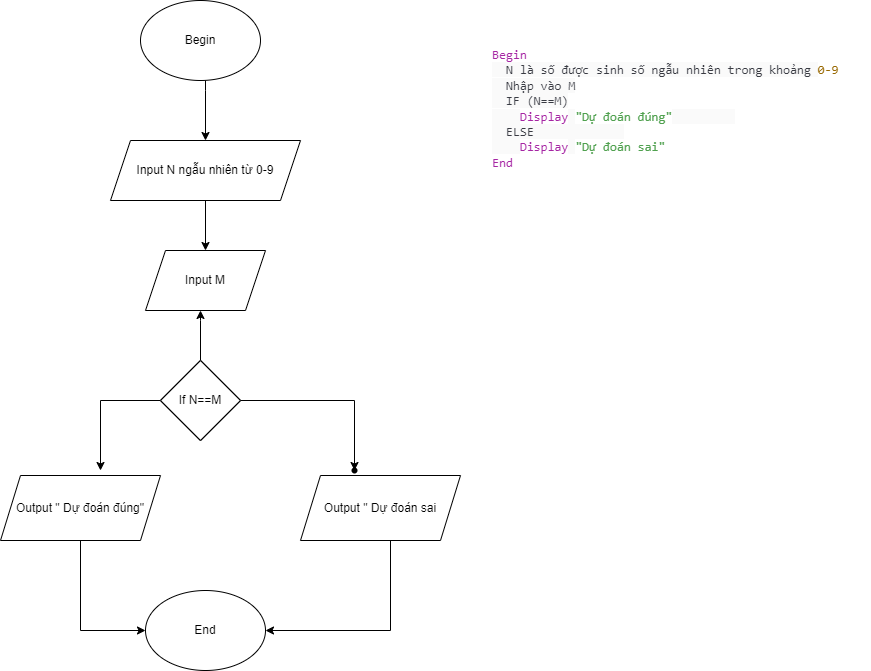

The diagram above was exported from draw.io. Its source (the exported page's mxGraphModel, read from the mxfile embedded in the PNG):
<mxGraphModel dx="1024" dy="604" grid="1" gridSize="10" guides="1" tooltips="1" connect="1" arrows="1" fold="1" page="1" pageScale="1" pageWidth="827" pageHeight="1169" math="0" shadow="0">
  <root>
    <mxCell id="WIyWlLk6GJQsqaUBKTNV-0" />
    <mxCell id="WIyWlLk6GJQsqaUBKTNV-1" parent="WIyWlLk6GJQsqaUBKTNV-0" />
    <mxCell id="N2cz-QbtJPJrv4-TsZ_2-13" value="" style="edgeStyle=orthogonalEdgeStyle;rounded=0;orthogonalLoop=1;jettySize=auto;html=1;" edge="1" parent="WIyWlLk6GJQsqaUBKTNV-1" source="N2cz-QbtJPJrv4-TsZ_2-1" target="N2cz-QbtJPJrv4-TsZ_2-3">
      <mxGeometry relative="1" as="geometry">
        <Array as="points">
          <mxPoint x="265" y="140" />
          <mxPoint x="265" y="140" />
        </Array>
      </mxGeometry>
    </mxCell>
    <mxCell id="N2cz-QbtJPJrv4-TsZ_2-1" value="Begin" style="ellipse;whiteSpace=wrap;html=1;" vertex="1" parent="WIyWlLk6GJQsqaUBKTNV-1">
      <mxGeometry x="200" y="50" width="120" height="80" as="geometry" />
    </mxCell>
    <mxCell id="N2cz-QbtJPJrv4-TsZ_2-2" value="&lt;span style=&quot;box-sizing: border-box; color: rgb(166, 38, 164); font-family: SFMono-Regular, Menlo, Monaco, Consolas, &amp;quot;Liberation Mono&amp;quot;, &amp;quot;Courier New&amp;quot;, monospace; font-size: 12.6px; font-style: normal; font-variant-ligatures: normal; font-variant-caps: normal; font-weight: 400; letter-spacing: normal; orphans: 2; text-align: left; text-indent: 0px; text-transform: none; widows: 2; word-spacing: 0px; -webkit-text-stroke-width: 0px; text-decoration-thickness: initial; text-decoration-style: initial; text-decoration-color: initial;&quot; class=&quot;hljs-keyword&quot;&gt;Begin&lt;/span&gt;&lt;br style=&quot;box-sizing: border-box; color: rgb(56, 58, 66); font-family: SFMono-Regular, Menlo, Monaco, Consolas, &amp;quot;Liberation Mono&amp;quot;, &amp;quot;Courier New&amp;quot;, monospace; font-size: 12.6px; font-style: normal; font-variant-ligatures: normal; font-variant-caps: normal; font-weight: 400; letter-spacing: normal; orphans: 2; text-align: left; text-indent: 0px; text-transform: none; widows: 2; word-spacing: 0px; -webkit-text-stroke-width: 0px; text-decoration-thickness: initial; text-decoration-style: initial; text-decoration-color: initial;&quot;&gt;&lt;span style=&quot;color: rgb(56, 58, 66); font-family: SFMono-Regular, Menlo, Monaco, Consolas, &amp;quot;Liberation Mono&amp;quot;, &amp;quot;Courier New&amp;quot;, monospace; font-size: 12.6px; font-style: normal; font-variant-ligatures: normal; font-variant-caps: normal; font-weight: 400; letter-spacing: normal; orphans: 2; text-align: left; text-indent: 0px; text-transform: none; widows: 2; word-spacing: 0px; -webkit-text-stroke-width: 0px; background-color: rgb(250, 250, 250); text-decoration-thickness: initial; text-decoration-style: initial; text-decoration-color: initial; float: none; display: inline !important;&quot;&gt;&amp;nbsp; N là số được sinh số ngẫu nhiên trong khoảng &lt;/span&gt;&lt;span style=&quot;box-sizing: border-box; color: rgb(152, 104, 1); font-family: SFMono-Regular, Menlo, Monaco, Consolas, &amp;quot;Liberation Mono&amp;quot;, &amp;quot;Courier New&amp;quot;, monospace; font-size: 12.6px; font-style: normal; font-variant-ligatures: normal; font-variant-caps: normal; font-weight: 400; letter-spacing: normal; orphans: 2; text-align: left; text-indent: 0px; text-transform: none; widows: 2; word-spacing: 0px; -webkit-text-stroke-width: 0px; text-decoration-thickness: initial; text-decoration-style: initial; text-decoration-color: initial;&quot; class=&quot;hljs-number&quot;&gt;0&lt;/span&gt;&lt;span style=&quot;box-sizing: border-box; color: rgb(152, 104, 1); font-family: SFMono-Regular, Menlo, Monaco, Consolas, &amp;quot;Liberation Mono&amp;quot;, &amp;quot;Courier New&amp;quot;, monospace; font-size: 12.6px; font-style: normal; font-variant-ligatures: normal; font-variant-caps: normal; font-weight: 400; letter-spacing: normal; orphans: 2; text-align: left; text-indent: 0px; text-transform: none; widows: 2; word-spacing: 0px; -webkit-text-stroke-width: 0px; text-decoration-thickness: initial; text-decoration-style: initial; text-decoration-color: initial;&quot; class=&quot;hljs-number&quot;&gt;-9&lt;/span&gt;&lt;br style=&quot;box-sizing: border-box; color: rgb(56, 58, 66); font-family: SFMono-Regular, Menlo, Monaco, Consolas, &amp;quot;Liberation Mono&amp;quot;, &amp;quot;Courier New&amp;quot;, monospace; font-size: 12.6px; font-style: normal; font-variant-ligatures: normal; font-variant-caps: normal; font-weight: 400; letter-spacing: normal; orphans: 2; text-align: left; text-indent: 0px; text-transform: none; widows: 2; word-spacing: 0px; -webkit-text-stroke-width: 0px; text-decoration-thickness: initial; text-decoration-style: initial; text-decoration-color: initial;&quot;&gt;&lt;span style=&quot;color: rgb(56, 58, 66); font-family: SFMono-Regular, Menlo, Monaco, Consolas, &amp;quot;Liberation Mono&amp;quot;, &amp;quot;Courier New&amp;quot;, monospace; font-size: 12.6px; font-style: normal; font-variant-ligatures: normal; font-variant-caps: normal; font-weight: 400; letter-spacing: normal; orphans: 2; text-align: left; text-indent: 0px; text-transform: none; widows: 2; word-spacing: 0px; -webkit-text-stroke-width: 0px; background-color: rgb(250, 250, 250); text-decoration-thickness: initial; text-decoration-style: initial; text-decoration-color: initial; float: none; display: inline !important;&quot;&gt;&amp;nbsp; Nhập vào M&lt;/span&gt;&lt;br style=&quot;box-sizing: border-box; color: rgb(56, 58, 66); font-family: SFMono-Regular, Menlo, Monaco, Consolas, &amp;quot;Liberation Mono&amp;quot;, &amp;quot;Courier New&amp;quot;, monospace; font-size: 12.6px; font-style: normal; font-variant-ligatures: normal; font-variant-caps: normal; font-weight: 400; letter-spacing: normal; orphans: 2; text-align: left; text-indent: 0px; text-transform: none; widows: 2; word-spacing: 0px; -webkit-text-stroke-width: 0px; text-decoration-thickness: initial; text-decoration-style: initial; text-decoration-color: initial;&quot;&gt;&lt;span style=&quot;color: rgb(56, 58, 66); font-family: SFMono-Regular, Menlo, Monaco, Consolas, &amp;quot;Liberation Mono&amp;quot;, &amp;quot;Courier New&amp;quot;, monospace; font-size: 12.6px; font-style: normal; font-variant-ligatures: normal; font-variant-caps: normal; font-weight: 400; letter-spacing: normal; orphans: 2; text-align: left; text-indent: 0px; text-transform: none; widows: 2; word-spacing: 0px; -webkit-text-stroke-width: 0px; background-color: rgb(250, 250, 250); text-decoration-thickness: initial; text-decoration-style: initial; text-decoration-color: initial; float: none; display: inline !important;&quot;&gt;&amp;nbsp; IF (N==M)&lt;/span&gt;&lt;br style=&quot;box-sizing: border-box; color: rgb(56, 58, 66); font-family: SFMono-Regular, Menlo, Monaco, Consolas, &amp;quot;Liberation Mono&amp;quot;, &amp;quot;Courier New&amp;quot;, monospace; font-size: 12.6px; font-style: normal; font-variant-ligatures: normal; font-variant-caps: normal; font-weight: 400; letter-spacing: normal; orphans: 2; text-align: left; text-indent: 0px; text-transform: none; widows: 2; word-spacing: 0px; -webkit-text-stroke-width: 0px; text-decoration-thickness: initial; text-decoration-style: initial; text-decoration-color: initial;&quot;&gt;&lt;span style=&quot;color: rgb(56, 58, 66); font-family: SFMono-Regular, Menlo, Monaco, Consolas, &amp;quot;Liberation Mono&amp;quot;, &amp;quot;Courier New&amp;quot;, monospace; font-size: 12.6px; font-style: normal; font-variant-ligatures: normal; font-variant-caps: normal; font-weight: 400; letter-spacing: normal; orphans: 2; text-align: left; text-indent: 0px; text-transform: none; widows: 2; word-spacing: 0px; -webkit-text-stroke-width: 0px; background-color: rgb(250, 250, 250); text-decoration-thickness: initial; text-decoration-style: initial; text-decoration-color: initial; float: none; display: inline !important;&quot;&gt;&amp;nbsp;&amp;nbsp;&amp;nbsp; &lt;/span&gt;&lt;span style=&quot;box-sizing: border-box; color: rgb(166, 38, 164); font-family: SFMono-Regular, Menlo, Monaco, Consolas, &amp;quot;Liberation Mono&amp;quot;, &amp;quot;Courier New&amp;quot;, monospace; font-size: 12.6px; font-style: normal; font-variant-ligatures: normal; font-variant-caps: normal; font-weight: 400; letter-spacing: normal; orphans: 2; text-align: left; text-indent: 0px; text-transform: none; widows: 2; word-spacing: 0px; -webkit-text-stroke-width: 0px; text-decoration-thickness: initial; text-decoration-style: initial; text-decoration-color: initial;&quot; class=&quot;hljs-keyword&quot;&gt;Display&lt;/span&gt;&lt;span style=&quot;color: rgb(56, 58, 66); font-family: SFMono-Regular, Menlo, Monaco, Consolas, &amp;quot;Liberation Mono&amp;quot;, &amp;quot;Courier New&amp;quot;, monospace; font-size: 12.6px; font-style: normal; font-variant-ligatures: normal; font-variant-caps: normal; font-weight: 400; letter-spacing: normal; orphans: 2; text-align: left; text-indent: 0px; text-transform: none; widows: 2; word-spacing: 0px; -webkit-text-stroke-width: 0px; background-color: rgb(250, 250, 250); text-decoration-thickness: initial; text-decoration-style: initial; text-decoration-color: initial; float: none; display: inline !important;&quot;&gt; &lt;/span&gt;&lt;span style=&quot;box-sizing: border-box; color: rgb(80, 161, 79); font-family: SFMono-Regular, Menlo, Monaco, Consolas, &amp;quot;Liberation Mono&amp;quot;, &amp;quot;Courier New&amp;quot;, monospace; font-size: 12.6px; font-style: normal; font-variant-ligatures: normal; font-variant-caps: normal; font-weight: 400; letter-spacing: normal; orphans: 2; text-align: left; text-indent: 0px; text-transform: none; widows: 2; word-spacing: 0px; -webkit-text-stroke-width: 0px; text-decoration-thickness: initial; text-decoration-style: initial; text-decoration-color: initial;&quot; class=&quot;hljs-string&quot;&gt;&quot;Dự đoán đúng&quot;&lt;/span&gt;&lt;span style=&quot;color: rgb(56, 58, 66); font-family: SFMono-Regular, Menlo, Monaco, Consolas, &amp;quot;Liberation Mono&amp;quot;, &amp;quot;Courier New&amp;quot;, monospace; font-size: 12.6px; font-style: normal; font-variant-ligatures: normal; font-variant-caps: normal; font-weight: 400; letter-spacing: normal; orphans: 2; text-align: left; text-indent: 0px; text-transform: none; widows: 2; word-spacing: 0px; -webkit-text-stroke-width: 0px; background-color: rgb(250, 250, 250); text-decoration-thickness: initial; text-decoration-style: initial; text-decoration-color: initial; float: none; display: inline !important;&quot;&gt;&amp;nbsp;&amp;nbsp;&amp;nbsp;&amp;nbsp;&amp;nbsp;&amp;nbsp;&amp;nbsp; &amp;nbsp;&lt;/span&gt;&lt;br style=&quot;box-sizing: border-box; color: rgb(56, 58, 66); font-family: SFMono-Regular, Menlo, Monaco, Consolas, &amp;quot;Liberation Mono&amp;quot;, &amp;quot;Courier New&amp;quot;, monospace; font-size: 12.6px; font-style: normal; font-variant-ligatures: normal; font-variant-caps: normal; font-weight: 400; letter-spacing: normal; orphans: 2; text-align: left; text-indent: 0px; text-transform: none; widows: 2; word-spacing: 0px; -webkit-text-stroke-width: 0px; text-decoration-thickness: initial; text-decoration-style: initial; text-decoration-color: initial;&quot;&gt;&lt;span style=&quot;color: rgb(56, 58, 66); font-family: SFMono-Regular, Menlo, Monaco, Consolas, &amp;quot;Liberation Mono&amp;quot;, &amp;quot;Courier New&amp;quot;, monospace; font-size: 12.6px; font-style: normal; font-variant-ligatures: normal; font-variant-caps: normal; font-weight: 400; letter-spacing: normal; orphans: 2; text-align: left; text-indent: 0px; text-transform: none; widows: 2; word-spacing: 0px; -webkit-text-stroke-width: 0px; background-color: rgb(250, 250, 250); text-decoration-thickness: initial; text-decoration-style: initial; text-decoration-color: initial; float: none; display: inline !important;&quot;&gt;&amp;nbsp; ELSE&amp;nbsp;&amp;nbsp;&amp;nbsp;&amp;nbsp;&amp;nbsp;&amp;nbsp;&amp;nbsp;&amp;nbsp;&amp;nbsp;&amp;nbsp;&amp;nbsp; &amp;nbsp;&lt;/span&gt;&lt;br style=&quot;box-sizing: border-box; color: rgb(56, 58, 66); font-family: SFMono-Regular, Menlo, Monaco, Consolas, &amp;quot;Liberation Mono&amp;quot;, &amp;quot;Courier New&amp;quot;, monospace; font-size: 12.6px; font-style: normal; font-variant-ligatures: normal; font-variant-caps: normal; font-weight: 400; letter-spacing: normal; orphans: 2; text-align: left; text-indent: 0px; text-transform: none; widows: 2; word-spacing: 0px; -webkit-text-stroke-width: 0px; text-decoration-thickness: initial; text-decoration-style: initial; text-decoration-color: initial;&quot;&gt;&lt;span style=&quot;color: rgb(56, 58, 66); font-family: SFMono-Regular, Menlo, Monaco, Consolas, &amp;quot;Liberation Mono&amp;quot;, &amp;quot;Courier New&amp;quot;, monospace; font-size: 12.6px; font-style: normal; font-variant-ligatures: normal; font-variant-caps: normal; font-weight: 400; letter-spacing: normal; orphans: 2; text-align: left; text-indent: 0px; text-transform: none; widows: 2; word-spacing: 0px; -webkit-text-stroke-width: 0px; background-color: rgb(250, 250, 250); text-decoration-thickness: initial; text-decoration-style: initial; text-decoration-color: initial; float: none; display: inline !important;&quot;&gt;&amp;nbsp;&amp;nbsp;&amp;nbsp; &lt;/span&gt;&lt;span style=&quot;box-sizing: border-box; color: rgb(166, 38, 164); font-family: SFMono-Regular, Menlo, Monaco, Consolas, &amp;quot;Liberation Mono&amp;quot;, &amp;quot;Courier New&amp;quot;, monospace; font-size: 12.6px; font-style: normal; font-variant-ligatures: normal; font-variant-caps: normal; font-weight: 400; letter-spacing: normal; orphans: 2; text-align: left; text-indent: 0px; text-transform: none; widows: 2; word-spacing: 0px; -webkit-text-stroke-width: 0px; text-decoration-thickness: initial; text-decoration-style: initial; text-decoration-color: initial;&quot; class=&quot;hljs-keyword&quot;&gt;Display&lt;/span&gt;&lt;span style=&quot;color: rgb(56, 58, 66); font-family: SFMono-Regular, Menlo, Monaco, Consolas, &amp;quot;Liberation Mono&amp;quot;, &amp;quot;Courier New&amp;quot;, monospace; font-size: 12.6px; font-style: normal; font-variant-ligatures: normal; font-variant-caps: normal; font-weight: 400; letter-spacing: normal; orphans: 2; text-align: left; text-indent: 0px; text-transform: none; widows: 2; word-spacing: 0px; -webkit-text-stroke-width: 0px; background-color: rgb(250, 250, 250); text-decoration-thickness: initial; text-decoration-style: initial; text-decoration-color: initial; float: none; display: inline !important;&quot;&gt; &lt;/span&gt;&lt;span style=&quot;box-sizing: border-box; color: rgb(80, 161, 79); font-family: SFMono-Regular, Menlo, Monaco, Consolas, &amp;quot;Liberation Mono&amp;quot;, &amp;quot;Courier New&amp;quot;, monospace; font-size: 12.6px; font-style: normal; font-variant-ligatures: normal; font-variant-caps: normal; font-weight: 400; letter-spacing: normal; orphans: 2; text-align: left; text-indent: 0px; text-transform: none; widows: 2; word-spacing: 0px; -webkit-text-stroke-width: 0px; text-decoration-thickness: initial; text-decoration-style: initial; text-decoration-color: initial;&quot; class=&quot;hljs-string&quot;&gt;&quot;Dự đoán sai&quot;&lt;/span&gt;&lt;span style=&quot;color: rgb(56, 58, 66); font-family: SFMono-Regular, Menlo, Monaco, Consolas, &amp;quot;Liberation Mono&amp;quot;, &amp;quot;Courier New&amp;quot;, monospace; font-size: 12.6px; font-style: normal; font-variant-ligatures: normal; font-variant-caps: normal; font-weight: 400; letter-spacing: normal; orphans: 2; text-align: left; text-indent: 0px; text-transform: none; widows: 2; word-spacing: 0px; -webkit-text-stroke-width: 0px; background-color: rgb(250, 250, 250); text-decoration-thickness: initial; text-decoration-style: initial; text-decoration-color: initial; float: none; display: inline !important;&quot;&gt; &lt;/span&gt;&lt;br style=&quot;box-sizing: border-box; color: rgb(56, 58, 66); font-family: SFMono-Regular, Menlo, Monaco, Consolas, &amp;quot;Liberation Mono&amp;quot;, &amp;quot;Courier New&amp;quot;, monospace; font-size: 12.6px; font-style: normal; font-variant-ligatures: normal; font-variant-caps: normal; font-weight: 400; letter-spacing: normal; orphans: 2; text-align: left; text-indent: 0px; text-transform: none; widows: 2; word-spacing: 0px; -webkit-text-stroke-width: 0px; text-decoration-thickness: initial; text-decoration-style: initial; text-decoration-color: initial;&quot;&gt;&lt;span style=&quot;box-sizing: border-box; color: rgb(166, 38, 164); font-family: SFMono-Regular, Menlo, Monaco, Consolas, &amp;quot;Liberation Mono&amp;quot;, &amp;quot;Courier New&amp;quot;, monospace; font-size: 12.6px; font-style: normal; font-variant-ligatures: normal; font-variant-caps: normal; font-weight: 400; letter-spacing: normal; orphans: 2; text-align: left; text-indent: 0px; text-transform: none; widows: 2; word-spacing: 0px; -webkit-text-stroke-width: 0px; text-decoration-thickness: initial; text-decoration-style: initial; text-decoration-color: initial;&quot; class=&quot;hljs-keyword&quot;&gt;End&lt;/span&gt;" style="text;whiteSpace=wrap;html=1;" vertex="1" parent="WIyWlLk6GJQsqaUBKTNV-1">
      <mxGeometry x="550" y="90" width="380" height="140" as="geometry" />
    </mxCell>
    <mxCell id="N2cz-QbtJPJrv4-TsZ_2-14" value="" style="edgeStyle=orthogonalEdgeStyle;rounded=0;orthogonalLoop=1;jettySize=auto;html=1;" edge="1" parent="WIyWlLk6GJQsqaUBKTNV-1" source="N2cz-QbtJPJrv4-TsZ_2-3" target="N2cz-QbtJPJrv4-TsZ_2-4">
      <mxGeometry relative="1" as="geometry" />
    </mxCell>
    <mxCell id="N2cz-QbtJPJrv4-TsZ_2-3" value="Input N ngẫu nhiên từ 0-9" style="shape=parallelogram;perimeter=parallelogramPerimeter;whiteSpace=wrap;html=1;fixedSize=1;" vertex="1" parent="WIyWlLk6GJQsqaUBKTNV-1">
      <mxGeometry x="170" y="190" width="190" height="60" as="geometry" />
    </mxCell>
    <mxCell id="N2cz-QbtJPJrv4-TsZ_2-4" value="Input M" style="shape=parallelogram;perimeter=parallelogramPerimeter;whiteSpace=wrap;html=1;fixedSize=1;" vertex="1" parent="WIyWlLk6GJQsqaUBKTNV-1">
      <mxGeometry x="205" y="300" width="120" height="60" as="geometry" />
    </mxCell>
    <mxCell id="N2cz-QbtJPJrv4-TsZ_2-5" value="If N==M" style="rhombus;whiteSpace=wrap;html=1;" vertex="1" parent="WIyWlLk6GJQsqaUBKTNV-1">
      <mxGeometry x="220" y="410" width="80" height="80" as="geometry" />
    </mxCell>
    <mxCell id="N2cz-QbtJPJrv4-TsZ_2-20" style="edgeStyle=orthogonalEdgeStyle;rounded=0;orthogonalLoop=1;jettySize=auto;html=1;entryX=0;entryY=0.5;entryDx=0;entryDy=0;" edge="1" parent="WIyWlLk6GJQsqaUBKTNV-1" source="N2cz-QbtJPJrv4-TsZ_2-6" target="N2cz-QbtJPJrv4-TsZ_2-12">
      <mxGeometry relative="1" as="geometry" />
    </mxCell>
    <mxCell id="N2cz-QbtJPJrv4-TsZ_2-6" value="Output &quot; Dự đoán đúng&quot;" style="shape=parallelogram;perimeter=parallelogramPerimeter;whiteSpace=wrap;html=1;fixedSize=1;" vertex="1" parent="WIyWlLk6GJQsqaUBKTNV-1">
      <mxGeometry x="60" y="525" width="160" height="65" as="geometry" />
    </mxCell>
    <mxCell id="N2cz-QbtJPJrv4-TsZ_2-21" style="edgeStyle=orthogonalEdgeStyle;rounded=0;orthogonalLoop=1;jettySize=auto;html=1;entryX=1;entryY=0.5;entryDx=0;entryDy=0;" edge="1" parent="WIyWlLk6GJQsqaUBKTNV-1" source="N2cz-QbtJPJrv4-TsZ_2-7" target="N2cz-QbtJPJrv4-TsZ_2-12">
      <mxGeometry relative="1" as="geometry">
        <Array as="points">
          <mxPoint x="450" y="680" />
        </Array>
      </mxGeometry>
    </mxCell>
    <mxCell id="N2cz-QbtJPJrv4-TsZ_2-7" value="Output &quot; Dự đoán sai" style="shape=parallelogram;perimeter=parallelogramPerimeter;whiteSpace=wrap;html=1;fixedSize=1;" vertex="1" parent="WIyWlLk6GJQsqaUBKTNV-1">
      <mxGeometry x="360" y="525" width="160" height="65" as="geometry" />
    </mxCell>
    <mxCell id="N2cz-QbtJPJrv4-TsZ_2-15" value="" style="edgeStyle=orthogonalEdgeStyle;rounded=0;orthogonalLoop=1;jettySize=auto;html=1;" edge="1" parent="WIyWlLk6GJQsqaUBKTNV-1" source="N2cz-QbtJPJrv4-TsZ_2-8" target="N2cz-QbtJPJrv4-TsZ_2-4">
      <mxGeometry relative="1" as="geometry">
        <Array as="points">
          <mxPoint x="260" y="370" />
          <mxPoint x="260" y="370" />
        </Array>
      </mxGeometry>
    </mxCell>
    <mxCell id="N2cz-QbtJPJrv4-TsZ_2-17" value="" style="edgeStyle=orthogonalEdgeStyle;rounded=0;orthogonalLoop=1;jettySize=auto;html=1;" edge="1" parent="WIyWlLk6GJQsqaUBKTNV-1" source="N2cz-QbtJPJrv4-TsZ_2-8">
      <mxGeometry relative="1" as="geometry">
        <mxPoint x="160" y="520" as="targetPoint" />
      </mxGeometry>
    </mxCell>
    <mxCell id="N2cz-QbtJPJrv4-TsZ_2-19" value="" style="edgeStyle=orthogonalEdgeStyle;rounded=0;orthogonalLoop=1;jettySize=auto;html=1;" edge="1" parent="WIyWlLk6GJQsqaUBKTNV-1" source="N2cz-QbtJPJrv4-TsZ_2-8" target="N2cz-QbtJPJrv4-TsZ_2-18">
      <mxGeometry relative="1" as="geometry" />
    </mxCell>
    <mxCell id="N2cz-QbtJPJrv4-TsZ_2-8" value="If N==M" style="rhombus;whiteSpace=wrap;html=1;" vertex="1" parent="WIyWlLk6GJQsqaUBKTNV-1">
      <mxGeometry x="220" y="410" width="80" height="80" as="geometry" />
    </mxCell>
    <mxCell id="N2cz-QbtJPJrv4-TsZ_2-12" value="End" style="ellipse;whiteSpace=wrap;html=1;" vertex="1" parent="WIyWlLk6GJQsqaUBKTNV-1">
      <mxGeometry x="205" y="640" width="120" height="80" as="geometry" />
    </mxCell>
    <mxCell id="N2cz-QbtJPJrv4-TsZ_2-18" value="" style="shape=waypoint;sketch=0;size=6;pointerEvents=1;points=[];fillColor=default;resizable=0;rotatable=0;perimeter=centerPerimeter;snapToPoint=1;" vertex="1" parent="WIyWlLk6GJQsqaUBKTNV-1">
      <mxGeometry x="394" y="500" width="40" height="40" as="geometry" />
    </mxCell>
  </root>
</mxGraphModel>